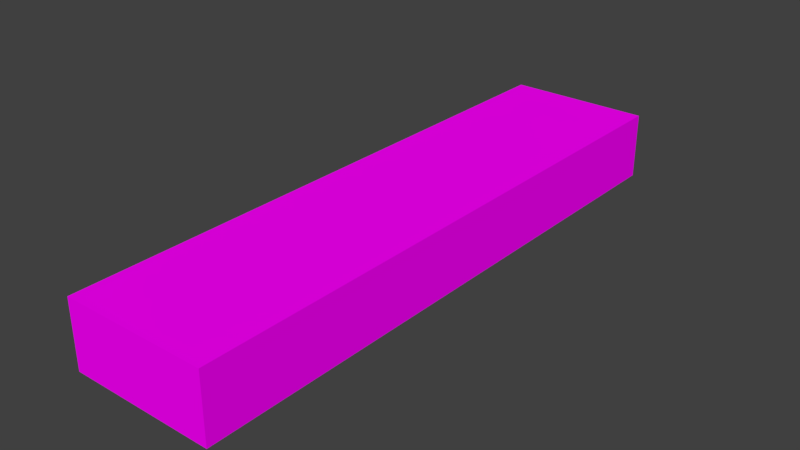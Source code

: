 # Source: Bridge60_ch_o1.blend  (saved by Blender 2.78.0; exported with 4.5.12 LTS)
import bpy
from mathutils import Matrix  # noqa: F401  (used for matrix-valued properties, if any)

bpy.ops.wm.read_factory_settings(use_empty=True)
scene = bpy.context.scene
scene.name = 'Scene'

# ---- collections
col_collection_1 = bpy.data.collections.new('Collection 1'); scene.collection.children.link(col_collection_1)

# ---- images (referenced by path relative to the original .blend; pixels are not part of the script)
import os
ASSET_DIR = os.environ.get("B2B_ASSET_DIR", "")  # directory of the original .blend (textures are referenced by path, not embedded)
HERE = os.path.dirname(os.path.abspath(__file__))  # packed textures are extracted next to this script under _unpacked/

def load_image(name, relpath, width, height, colorspace="sRGB"):
    """Load a texture the original file referenced (path relative to the .blend, or extracted next to this script)."""
    p = next((c for c in (os.path.join(HERE, relpath), os.path.join(ASSET_DIR, relpath)) if relpath and os.path.exists(c)), "")
    if p:
        img = bpy.data.images.load(p, check_existing=True)
        img.name = name
    else:  # same state as the original file: an image datablock whose file is absent (Cycles renders it pink)
        img = bpy.data.images.new(name, width, height)
        img.source = "FILE"
        img.filepath = "//" + (relpath or name)
    img.colorspace_settings.name = colorspace
    return img
img_specular_tga = load_image('specular.tga', 'specular.tga', 1024, 1024, 'sRGB')

# ---- materials (node trees are filled in below, after node groups)
mat_material_001 = bpy.data.materials.new('Material.001')
mat_material_001.alpha_threshold = 0.0
mat_material_001.roughness = 0.5

# ---- material node trees
mat_material_001.use_nodes = True; mat_material_001.node_tree.nodes.clear()
_N = mat_material_001.node_tree.nodes; _L = mat_material_001.node_tree.links
n0 = _N.new('ShaderNodeOutputMaterial'); n0.name = 'Material Output'; n0.location = (300, 300)
n1 = _N.new('ShaderNodeBsdfDiffuse'); n1.name = 'Diffuse BSDF'; n1.location = (10, 300)
n2 = _N.new('ShaderNodeTexImage'); n2.name = 'Image Texture'; n2.location = (-180, 300)
n2.width = 140
n2.image = img_specular_tga
_L.new(n1.outputs[0], n0.inputs[0])
_L.new(n2.outputs[0], n1.inputs[0])
n0.is_active_output = True

# ---- world
world_world = bpy.data.worlds.new('World'); scene.world = world_world
world_world.color = (0.05088, 0.05088, 0.05088)
world_world.use_sun_shadow = False
world_world.sun_shadow_jitter_overblur = 0.0
world_world.cycles.sampling_method = 'MANUAL'

# ---- meshes
me_cube_001 = bpy.data.meshes.new('Cube.001')
me_cube_001.from_pydata([(-0.9467, -4.068, 2.645), (0.8899, -4.068, 3.154), (1.057, -4.068, 3.154), (0.8899, -4.068, 2.234), (-0.9467, -4.068, 2.234), (1.057, -4.068, 2.645), (0.05193, -4.068, 3.154), (-0.782, -4.068, 3.154), (-0.9467, -4.068, 3.154), (0.05193, -4.068, 2.234), (-0.782, -4.068, 2.234), (1.057, -4.068, 2.234), (-0.9467, -9.208e-07, 2.645), (-0.782, -9.208e-07, 2.234), (-0.9467, -9.208e-07, 2.234), (0.05193, -9.208e-07, 2.234), (-0.9467, -9.208e-07, 3.154), (-0.782, -9.208e-07, 3.154), (0.05193, -9.208e-07, 3.154), (1.057, -9.208e-07, 2.645), (0.8899, -9.208e-07, 2.234), (1.057, -9.208e-07, 2.234), (1.057, -9.208e-07, 3.154), (0.8899, -9.208e-07, 3.154), (-0.782, 4.068, 2.234), (0.8899, 4.068, 2.234), (-0.9467, 4.068, 2.234), (-0.782, 4.068, 2.234), (0.05193, 4.068, 2.234), (1.057, 4.068, 2.234), (-0.782, -9.208e-07, 3.154), (0.8899, 4.068, 2.234), (-0.782, -9.208e-07, 3.154), (1.057, -4.068, 2.234), (0.8899, -4.068, 2.234), (-0.782, -4.068, 3.154), (-0.9467, 4.068, 2.645), (0.8899, 4.068, 3.154), (1.057, 4.068, 3.154), (0.8899, 4.068, 2.234), (-0.9467, 4.068, 2.234), (1.057, 4.068, 2.645), (0.05193, 4.068, 3.154), (-0.782, 4.068, 3.154), (-0.9467, 4.068, 3.154), (0.05193, 4.068, 2.234), (-0.782, 4.068, 2.234), (1.057, 4.068, 2.234), (-0.782, -4.068, 2.234), (-0.9467, -4.068, 2.234), (-0.782, -4.068, 2.234), (0.05193, -4.068, 2.234), (0.8899, -4.068, 2.234), (0.8899, -4.068, 3.154), (0.8899, -9.208e-07, 3.154), (1.057, -9.208e-07, 3.154), (1.057, -4.068, 3.154), (0.8899, 4.068, 3.154), (0.8899, -9.208e-07, 3.154), (-0.782, 4.068, 3.154)], [], [(10, 13, 15, 9), (9, 15, 20, 3), (6, 18, 17, 7), (1, 23, 18, 6), (13, 10, 4, 14), (21, 11, 3, 20), (19, 5, 11, 21), (12, 0, 8, 16), (14, 4, 0, 12), (22, 2, 5, 19), (6, 7, 50, 51), (16, 8, 35, 32), (44, 16, 30, 59), (42, 37, 31, 28), (46, 45, 15, 13), (45, 39, 20, 15), (43, 42, 28, 27), (22, 38, 57, 58), (42, 43, 17, 18), (56, 53, 34, 33), (37, 42, 18, 23), (13, 14, 40, 46), (21, 20, 39, 47), (19, 21, 47, 41), (12, 16, 44, 36), (14, 12, 36, 40), (22, 19, 41, 38), (56, 55, 54, 53), (35, 8, 49, 48), (1, 6, 51, 52), (2, 22, 55, 56), (57, 38, 29, 25), (44, 59, 24, 26)])
_uv = me_cube_001.uv_layers.new(name='UVMap')
_uv.uv.foreach_set('vector', [0.0232, 1.0, 0.0232, 0.5, 0.1407, 0.5, 0.1407, 1.0, 0.1407, 1.0, 0.1407, 0.5, 0.2587, 0.5, 0.2587, 1.0, 0.4003, 1.0, 0.4003, 0.5, 0.5177, 0.5, 0.5177, 1.0, 0.2823, 1.0, 0.2823, 0.5, 0.4003, 0.5, 0.4003, 1.0, 0.0232, 0.5, 0.0232, 1.0, 3.862e-07, 1.0, 1.931e-07, 0.5, 0.2823, 0.5, 0.2823, 1.0, 0.2587, 1.0, 0.2587, 0.5, 0.5895, 0.5, 0.5895, 0.0, 0.6473, 0.0, 0.6473, 0.5, 0.719, 0.5, 0.719, 1.0, 0.6473, 1.0, 0.6473, 0.5, 0.7769, 0.5, 0.7769, 1.0, 0.719, 1.0, 0.719, 0.5, 0.5177, 0.5, 0.5177, 5.86e-08, 0.5895, 0.0, 0.5895, 0.5, 0.9064, 0.103, 0.9064, 0.2055, 0.7769, 0.2055, 0.7769, 0.103, 1.0, 0.0, 1.0, 0.5, 0.9768, 0.5, 0.9768, 1.77e-09, 0.9768, 0.0, 0.9768, 0.5, 0.9536, 0.5, 0.9536, 0.0, 0.9064, 0.308, 0.9064, 0.411, 0.7769, 0.411, 0.7769, 0.308, 0.0232, 1.172e-07, 0.1407, 5.86e-08, 0.1407, 0.5, 0.0232, 0.5, 0.1407, 5.86e-08, 0.2587, 0.0, 0.2587, 0.5, 0.1407, 0.5, 0.9064, 0.2055, 0.9064, 0.308, 0.7769, 0.308, 0.7769, 0.2055, 0.9064, 0.5, 0.9064, 0.0, 0.93, 0.0, 0.93, 0.5, 0.4003, 0.0, 0.5177, 0.0, 0.5177, 0.5, 0.4003, 0.5, 0.7769, 0.524, 0.8004, 0.524, 0.8004, 0.6371, 0.7769, 0.6371, 0.2823, 0.0, 0.4003, 0.0, 0.4003, 0.5, 0.2823, 0.5, 0.0232, 0.5, 1.931e-07, 0.5, 0.0, 1.172e-07, 0.0232, 1.172e-07, 0.2823, 0.5, 0.2587, 0.5, 0.2587, 0.0, 0.2823, 0.0, 0.5895, 0.5, 0.6473, 0.5, 0.6473, 1.0, 0.5895, 1.0, 0.719, 0.5, 0.6473, 0.5, 0.6473, 0.0, 0.719, 0.0, 0.7769, 0.5, 0.719, 0.5, 0.719, 0.0, 0.7769, 0.0, 0.5177, 0.5, 0.5895, 0.5, 0.5895, 1.0, 0.5177, 1.0, 0.93, 0.5, 0.93, 1.799e-09, 0.9536, 0.0, 0.9536, 0.5, 0.8004, 0.411, 0.8237, 0.411, 0.8237, 0.524, 0.8004, 0.524, 0.9064, 0.0, 0.9064, 0.103, 0.7769, 0.103, 0.7769, 2.198e-08, 0.0, 0.0, 0.0, 0.0, 0.0, 0.0, 0.0, 0.0, 0.8004, 0.524, 0.7769, 0.524, 0.7769, 0.411, 0.8004, 0.411, 0.8237, 0.6371, 0.8004, 0.6371, 0.8004, 0.524, 0.8237, 0.524])
me_cube_001.materials.append(mat_material_001)
me_cube_001.use_remesh_preserve_volume = False
me_cube_001.use_remesh_preserve_attributes = False
me_cube_001.use_mirror_vertex_groups = False
me_cube_001.update()

# ---- objects
ob_cube = bpy.data.objects.new('Cube', me_cube_001)

# ---- transforms, parenting, visibility, modifiers, constraints
ob_cube.location = (0.0, 0.0, 0.0)
ob_cube.lineart.crease_threshold = 0.0
_vg = ob_cube.vertex_groups.new(name='Group')

# ---- collection membership
col_collection_1.objects.link(ob_cube)

# ---- scene / render settings (as saved in the file)
scene.frame_start = 1; scene.frame_end = 250; scene.frame_set(0)
scene.render.engine = 'CYCLES'
scene.render.resolution_percentage = 50
scene.render.dither_intensity = 0.0
scene.cycles.use_denoising = False
scene.cycles.samples = 128
scene.cycles.sampling_pattern = 'TABULATED_SOBOL'
scene.cycles.light_sampling_threshold = 0.0
scene.cycles.use_adaptive_sampling = False
scene.cycles.use_light_tree = False
scene.cycles.blur_glossy = 0.0
scene.cycles.sample_clamp_indirect = 0.0
scene.view_settings.view_transform = 'Standard'
bpy.context.view_layer.update()

# ---- added for rendering (the .blend has no active camera and no usable light): camera, sun
cam_auto = bpy.data.cameras.new('AutoCamera')
cam_auto.lens = 50.0
cam_auto.sensor_width = 36.0
cam_auto.clip_end = 1000.0
ob_auto_camera = bpy.data.objects.new('AutoCamera', cam_auto)
scene.collection.objects.link(ob_auto_camera)
ob_auto_camera.location = (7.85495, -9.3596, 8.93402)
ob_auto_camera.rotation_euler = (1.09748, -7.21219e-08, 0.694738)
scene.camera = ob_auto_camera
light_auto_sun = bpy.data.lights.new('AutoSun', 'SUN')
light_auto_sun.energy = 3.0
light_auto_sun.angle = 0.0523599
ob_auto_sun = bpy.data.objects.new('AutoSun', light_auto_sun)
scene.collection.objects.link(ob_auto_sun)
ob_auto_sun.rotation_euler = (0.872665, 0.174533, 0.523599)
bpy.context.view_layer.update()
